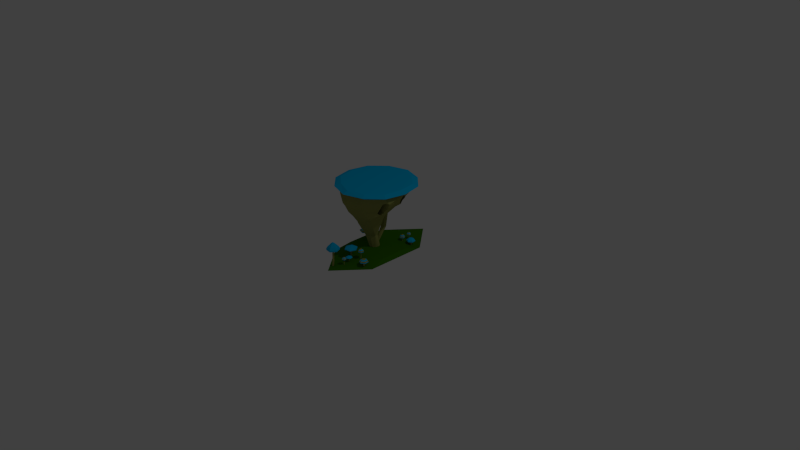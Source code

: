 # Source: fugni.blend  (saved by Blender 2.69.0; exported with 4.5.12 LTS)
import bpy
from mathutils import Matrix  # noqa: F401  (used for matrix-valued properties, if any)

bpy.ops.wm.read_factory_settings(use_empty=True)
scene = bpy.context.scene
scene.name = 'Scene'

# ---- collections
col_collection_1 = bpy.data.collections.new('Collection 1'); scene.collection.children.link(col_collection_1)

# ---- materials (node trees are filled in below, after node groups)
mat_negro = bpy.data.materials.new('negro')
mat_negro.alpha_threshold = 0.0
mat_negro.use_transparent_shadow = False
mat_negro.diffuse_color = (0.2764, 0.2883, 0.07784, 1.0)
mat_negro.roughness = 0.5
mat_negro.specular_intensity = 0.0
mat_negro.line_color = (0.0, 0.0, 0.0, 1.0)
mat_azul = bpy.data.materials.new('azul')
mat_azul.alpha_threshold = 0.0
mat_azul.use_transparent_shadow = False
mat_azul.diffuse_color = (0.0, 0.4458, 0.8, 1.0)
mat_azul.roughness = 0.5
mat_azul.specular_intensity = 0.0
mat_azul.line_color = (0.0, 0.0, 0.0, 1.0)
mat_verde = bpy.data.materials.new('verde')
mat_verde.alpha_threshold = 0.0
mat_verde.use_transparent_shadow = False
mat_verde.diffuse_color = (0.03565, 0.1473, 0.0, 1.0)
mat_verde.roughness = 0.5
mat_verde.line_color = (0.0, 0.0, 0.0, 1.0)

# ---- material node trees

# ---- world
world_world = bpy.data.worlds.new('World'); scene.world = world_world
world_world.color = (0.05088, 0.05088, 0.05088)
world_world.use_sun_shadow = False
world_world.sun_shadow_jitter_overblur = 0.0
world_world.cycles.sampling_method = 'MANUAL'
world_world.cycles.sample_map_resolution = 256

# ---- cameras
cam_camera = bpy.data.cameras.new('Camera')
cam_camera.clip_end = 100.0
cam_camera.lens = 35.0
cam_camera.sensor_width = 32.0
cam_camera.sensor_height = 18.0
cam_camera.ortho_scale = 7.314
cam_camera.dof.focus_distance = 0.0
cam_camera.dof.aperture_fstop = 128.0

# ---- lights
light_lamp = bpy.data.lights.new('Lamp', 'POINT')
light_lamp.transmission_factor = 0.0
light_lamp.cutoff_distance = 30.0
light_lamp.energy = 100.0
light_lamp.shadow_buffer_clip_start = 1.001
light_lamp.shadow_soft_size = 0.1
light_lamp.shadow_maximum_resolution = 0.006
light_lamp.use_absolute_resolution = True
light_lamp.cycles.use_multiple_importance_sampling = False

# ---- meshes
me_cylinder_001 = bpy.data.meshes.new('Cylinder.001')
me_cylinder_001.from_pydata([(0.0, 1.162, 6.399), (0.0, 1.162, 8.399), (0.866, 0.6618, 6.399), (0.866, 0.6618, 8.399), (0.866, -0.3382, 6.399), (0.866, -0.3382, 8.399), (-8.742e-08, -0.8382, 6.399), (-8.742e-08, -0.8382, 8.399), (-0.866, -0.3382, 6.399), (-0.866, -0.3382, 8.399), (-0.866, 0.6618, 6.399), (-0.866, 0.6618, 8.399), (-2.559e-09, 1.02, 3.329), (0.7422, 0.3953, 1.954), (0.7422, -0.3925, 1.954), (-0.2427, -0.8087, 1.951), (-0.7422, -0.3925, 1.954), (-0.7422, 0.3953, 1.954), (-0.09532, 0.4721, -1.894), (0.533, 0.02005, -3.182), (0.456, -0.5286, -3.185), (-6.117e-08, -0.6826, -3.182), (-0.4696, -0.4115, -3.182), (-0.4696, 0.1308, -3.182), (-1.753e-08, 0.236, -8.56), (0.2878, 0.06982, -8.56), (0.2878, -0.2625, -8.56), (-4.658e-08, -0.4287, -8.56), (-0.2878, -0.2625, -8.56), (-0.2878, 0.06982, -8.56), (-2.176e-10, 0.1897, -19.93), (0.1317, 0.1137, -19.93), (0.1317, -0.03842, -19.93), (-1.351e-08, -0.1145, -19.93), (-0.1317, -0.03842, -19.93), (-0.1317, 0.1137, -19.93), (4.689e-08, 0.9189, -20.77), (0.6673, 0.5336, -20.77), (0.6673, -0.2369, -20.77), (-2.048e-08, -0.6222, -20.77), (-0.6673, -0.2369, -20.77), (-0.6673, 0.5336, -20.77), (5.02e-08, 1.894, -22.45), (0.7519, 1.021, -22.45), (0.7519, -0.7244, -22.45), (-2.57e-08, -1.597, -22.45), (-0.7519, -0.7244, -22.45), (-0.7519, 1.021, -22.45), (0.4958, 1.021, 6.396), (0.4727, 0.9805, 8.47), (-2.618e-09, 1.311, 7.508), (0.9937, 0.7355, 7.508), (0.9924, 0.1625, 6.397), (0.9454, 0.1618, 8.47), (0.991, -0.4104, 7.508), (0.4967, -0.6977, 6.398), (0.4727, -0.657, 8.47), (-1.01e-07, -0.9809, 7.508), (-0.4967, -0.6977, 6.398), (-0.4727, -0.657, 8.47), (-0.991, -0.4104, 7.508), (-0.9924, 0.1625, 6.397), (-0.9454, 0.1618, 8.47), (-0.9937, 0.7355, 7.508), (-0.4958, 1.021, 6.396), (-0.4727, 0.9805, 8.47), (0.4248, 0.8016, 1.945), (0.8503, -0.2075, 1.948), (0.3657, -0.7377, 2.413), (-0.8503, -0.2075, 1.948), (-0.4248, 0.8016, 1.945), (-8.304e-08, -0.8218, 4.176), (-0.8157, -0.3573, 4.176), (0.8268, 0.4394, 4.176), (0.8157, -0.3573, 4.176), (-0.8268, 0.4394, 4.176), (0.2695, 0.3255, -3.187), (-0.2685, -0.6064, -3.185), (-0.538, -0.1413, -3.186), (-0.1972, 0.4482, -1.922), (0.6131, -0.3746, -0.6144), (-7.027e-08, -0.7508, -0.6146), (0.6038, 0.3113, -0.6141), (-0.6038, 0.3113, -0.6141), (-0.1056, 0.5837, -1.876), (-0.6131, -0.3746, -0.6144), (0.1649, 0.1893, -8.561), (0.3298, -0.09639, -8.561), (0.1649, -0.382, -8.561), (-0.1649, -0.382, -8.561), (-0.3298, -0.09639, -8.561), (-0.1649, 0.1893, -8.561), (-0.4135, -0.02039, -5.873), (-1.557e-08, 0.2804, -5.869), (0.3544, 0.0864, -5.87), (-0.2616, -0.3707, -5.871), (0.3723, -0.3333, -5.871), (0.07456, 0.1659, -19.92), (0.1488, 0.03679, -19.92), (0.07419, -0.0917, -19.92), (-0.07419, -0.0917, -19.92), (-0.1488, 0.03679, -19.92), (-0.07456, 0.1659, -19.92), (-0.0109, -0.2347, -14.42), (-0.1397, -0.166, -14.44), (0.1717, -0.07352, -14.47), (-0.1605, 0.008548, -14.47), (0.01381, 0.1103, -14.48), (0.562, 1.137, 7.557), (1.123, 0.1634, 7.558), (0.5609, -0.808, 7.558), (-0.5609, -0.808, 7.558), (-0.562, 1.137, 7.557), (-1.123, 0.1634, 7.558), (-0.467, -0.6946, 4.174), (0.3532, -0.6496, -0.6177), (0.4772, 0.9408, 4.169), (0.9443, -0.2371, 4.172), (-0.9443, -0.2371, 4.172), (-0.4772, 0.9408, 4.169), (-0.1979, 0.2241, -5.871), (0.6975, -0.2138, -0.6192), (-0.2156, 0.5583, -1.911), (0.3443, 0.5586, -0.6206), (-0.6975, -0.2138, -0.6192), (-0.3532, -0.6496, -0.6177), (0.1979, 0.2241, -5.871), (0.2154, -0.4919, -5.873), (0.4135, -0.1188, -5.873), (0.07592, -0.1765, -14.45), (-0.1066, 0.1154, -14.51), (0.1337, 0.03825, -14.51), (-0.2106, -0.08551, -14.48), (-0.1627, 0.5874, -1.892), (-0.2286, 0.4981, -1.923), (-0.1442, 0.4438, -1.91), (-0.07832, 0.5331, -1.879), (-0.08676, 0.5412, -7.743), (-0.1887, 0.5173, -7.771), (-0.09704, 0.6528, -7.725), (-0.2071, 0.6274, -7.759), (-0.1542, 0.6565, -7.74), (-0.22, 0.5672, -7.772), (-0.1356, 0.5129, -7.759), (-0.06976, 0.6021, -7.727), (-0.08388, 0.4538, -14.71), (-0.1799, 0.4312, -14.74), (-0.09356, 0.5589, -14.69), (-0.1972, 0.5349, -14.73), (-0.1474, 0.5623, -14.71), (-0.2094, 0.4782, -14.74), (-0.1299, 0.4271, -14.73), (-0.06786, 0.5112, -14.7), (-0.09453, 0.2331, -20.01), (-0.1585, 0.2181, -20.03), (-0.101, 0.3032, -20.0), (-0.1701, 0.2872, -20.03), (-0.1369, 0.3055, -20.01), (-0.1782, 0.2494, -20.03), (-0.1252, 0.2153, -20.02), (-0.08385, 0.2714, -20.0), (0.88, -0.3011, 4.618), (-0.88, -0.3011, 4.618), (0.6553, -0.2959, -1.614), (-0.6553, -0.2959, -1.614), (-0.6401, 0.108, -0.6161), (-0.7986, 0.253, 1.951), (-0.8902, 0.2883, 5.094), (0.7992, 0.2493, 1.951), (0.6363, 0.1288, -0.6159), (0.8897, 0.2895, 5.094), (0.8583, 0.3687, 6.408), (-0.8584, 0.3681, 6.408), (-0.7704, 0.3109, 0.9948), (0.7707, 0.309, 0.9948), (0.7845, 0.4438, 3.065), (-0.7845, 0.4438, 3.065), (-0.8448, 0.2511, 3.495), (0.8441, 0.2499, 3.495)], [], [(108, 49, 3, 51), (109, 53, 5, 54), (110, 56, 7, 57), (111, 59, 9, 60), (3, 49, 1, 65, 11, 62, 9, 59, 7, 56, 5, 53), (112, 65, 1, 50), (113, 62, 11, 63), (20, 21, 27, 127), (116, 73, 175, 13, 66), (176, 175, 73, 75), (78, 23, 92), (120, 93, 24, 91), (133, 84, 139, 141), (123, 82, 19, 76), (124, 165, 83, 23, 78), (125, 85, 22, 77), (105, 98, 31), (126, 94, 25, 86), (77, 22, 95), (89, 28, 104, 103), (128, 96, 26, 87), (31, 98, 32, 38, 37), (129, 103, 33, 99), (130, 107, 30, 102), (132, 106, 35, 101), (40, 41, 47, 46), (35, 102, 30, 153, 159, 154), (156, 157, 155, 36, 41), (34, 101, 35, 154, 158, 156, 41, 40), (33, 100, 34, 40, 39), (32, 99, 33, 39, 38), (42, 43, 44, 45, 46, 47), (39, 40, 46, 45), (38, 39, 45, 44), (37, 38, 44, 43), (41, 36, 42, 47), (36, 37, 43, 42), (48, 108, 51, 2), (0, 50, 108, 48), (50, 1, 49, 108), (52, 109, 54, 4), (2, 51, 109, 52), (51, 3, 53, 109), (55, 110, 57, 6), (4, 54, 110, 55), (54, 5, 56, 110), (58, 111, 60, 8), (6, 57, 111, 58), (57, 7, 59, 111), (64, 112, 50, 0), (10, 63, 112, 64), (63, 11, 65, 112), (61, 113, 63, 10), (8, 60, 113, 61), (60, 9, 62, 113), (27, 89, 103), (6, 58, 114, 71), (58, 8, 72, 114), (14, 68, 115, 80), (68, 15, 81, 115), (22, 78, 92, 95), (95, 92, 90, 28), (48, 2, 73, 116), (170, 117, 67, 168, 178), (52, 117, 170), (52, 4, 74, 161, 117), (8, 61, 118, 162, 72), (61, 10, 75, 172, 167), (75, 119, 70, 17, 176), (10, 64, 119, 75), (92, 29, 90), (92, 120, 91, 29), (23, 79, 120, 92), (79, 135, 18, 93, 120), (168, 67, 121, 169), (83, 122, 134, 79, 23), (17, 70, 122, 83), (70, 12, 84, 133, 122), (84, 123, 76, 18, 136), (12, 66, 123, 84), (66, 13, 82, 123), (85, 164, 124, 78, 22), (166, 173, 17, 83, 165), (81, 125, 77, 21), (103, 100, 33), (127, 27, 88), (105, 32, 98), (86, 25, 105, 131), (131, 105, 31, 97), (93, 126, 86, 24), (18, 76, 126, 93), (76, 19, 94, 126), (27, 95, 89), (21, 77, 95, 27), (95, 28, 89), (103, 104, 34, 100), (96, 127, 88, 26), (94, 128, 87, 25), (105, 129, 99, 32), (26, 88, 129, 105), (88, 27, 103, 129), (106, 130, 102, 35), (29, 91, 130, 106), (91, 24, 107, 130), (107, 131, 97, 30), (24, 86, 131, 107), (104, 132, 101, 34), (28, 90, 132, 104), (90, 29, 106, 132), (143, 138, 146, 151), (79, 134, 142, 138), (136, 18, 137, 144), (18, 135, 143, 137), (84, 136, 144, 139), (122, 133, 141, 140), (135, 79, 138, 143), (134, 122, 140, 142), (150, 148, 156, 158), (144, 137, 145, 152), (142, 140, 148, 150), (137, 143, 151, 145), (141, 139, 147, 149), (140, 141, 149, 148), (139, 144, 152, 147), (138, 142, 150, 146), (156, 157, 155, 160, 153, 159, 154, 158), (145, 151, 159, 153), (149, 147, 155, 157), (148, 149, 157, 156), (147, 152, 160, 155), (146, 150, 158, 154), (151, 146, 154, 159), (152, 145, 153, 160), (30, 97, 31, 37, 36, 155, 160, 153), (16, 14, 80, 85), (164, 163, 121, 124), (124, 121, 67, 69), (69, 67, 117, 118), (162, 161, 74, 72), (72, 74, 14, 16), (118, 117, 161, 162), (85, 80, 163, 164), (118, 167, 177, 166, 69), (69, 166, 165, 124), (118, 61, 167), (13, 174, 168, 169, 82), (2, 52, 170, 171, 73), (172, 171, 170, 167), (177, 178, 168, 166), (173, 174, 13, 17), (75, 73, 171, 172), (166, 168, 174, 173), (17, 13, 175, 176), (167, 170, 178, 177), (115, 81, 21, 20), (80, 115, 20), (20, 127, 96), (114, 72, 16, 15), (71, 114, 15), (15, 125, 81), (15, 16, 85, 125), (68, 71, 15), (74, 68, 14), (4, 55, 68, 74), (55, 6, 71, 68), (121, 163, 80, 20, 19), (82, 169, 121, 19), (19, 128, 94), (19, 20, 96, 128), (119, 12, 70), (12, 116, 66), (0, 48, 116, 12), (64, 0, 12, 119), (25, 87, 105), (87, 26, 105)])
me_cylinder_001.polygons.foreach_set('material_index', [1, 1, 1, 1, 1, 1, 1, 0, 0, 0, 0, 0, 0, 0, 0, 0, 0, 0, 0, 0, 0, 2, 0, 0, 0, 2, 2, 2, 2, 2, 2, 2, 2, 2, 2, 2, 2, 1, 1, 1, 1, 1, 1, 1, 1, 1, 1, 1, 1, 1, 1, 1, 1, 1, 1, 0, 0, 0, 0, 0, 0, 0, 0, 0, 0, 0, 0, 0, 0, 0, 0, 0, 0, 0, 0, 0, 0, 0, 0, 0, 0, 0, 0, 0, 0, 0, 0, 0, 0, 0, 0, 0, 0, 0, 0, 0, 0, 0, 0, 0, 0, 0, 0, 0, 0, 0, 0, 0, 0, 0, 0, 0, 0, 0, 0, 0, 0, 0, 0, 0, 0, 0, 0, 0, 0, 2, 0, 0, 0, 0, 0, 0, 0, 2, 0, 0, 0, 0, 0, 0, 0, 0, 0, 0, 0, 0, 0, 0, 0, 0, 0, 0, 0, 0, 0, 0, 0, 0, 0, 0, 0, 0, 0, 0, 0, 0, 0, 0, 0, 0, 0, 0, 0, 0, 0])
me_cylinder_001.materials.append(mat_negro)
me_cylinder_001.materials.append(mat_azul)
me_cylinder_001.materials.append(mat_verde)
me_cylinder_001.use_remesh_preserve_volume = False
me_cylinder_001.use_remesh_preserve_attributes = False
me_cylinder_001.use_mirror_vertex_groups = False
me_cylinder_001.update()
me_cylinder_010 = bpy.data.meshes.new('Cylinder.010')
me_cylinder_010.from_pydata([(-5.703e-09, 0.6173, 0.07848), (-5.703e-09, 0.6173, 0.1893), (0.5346, 0.3086, 0.07848), (0.5346, 0.3086, 0.1893), (0.5346, -0.3086, 0.07848), (0.5346, -0.3086, 0.1893), (-5.967e-08, -0.6173, 0.07848), (-5.967e-08, -0.6173, 0.1893), (-0.5346, -0.3086, 0.07848), (-0.5346, -0.3086, 0.1893), (-0.5346, 0.3086, 0.07848), (-0.5346, 0.3086, 0.1893), (-8.067e-09, 0.4983, 0.328), (0.4315, 0.2491, 0.328), (0.4315, -0.2491, 0.328), (-5.163e-08, -0.4983, 0.328), (-0.4315, -0.2491, 0.328), (-0.4315, 0.2491, 0.328), (-1.729e-08, 0.2979, 0.4586), (0.258, 0.1489, 0.4586), (0.258, -0.1489, 0.4586), (-4.333e-08, -0.2979, 0.4586), (-0.258, -0.1489, 0.4586), (-0.258, 0.1489, 0.4586), (-1.987e-08, -9.934e-09, 0.6168), (-0.08165, -0.06538, 0.1483), (-3.037e-08, -0.1125, 0.1483), (0.08165, -0.06538, 0.1483), (0.08165, 0.0289, 0.1483), (-2.213e-08, 0.07605, 0.1483), (-0.08165, 0.0289, 0.1483), (-0.07457, -0.03009, -0.4726), (-3.012e-08, -0.07315, -0.4726), (0.07457, -0.03009, -0.4726), (0.07457, 0.05601, -0.4726), (-2.26e-08, 0.09906, -0.4726), (-0.07457, 0.05601, -0.4726), (-0.08007, -0.01476, -0.7648), (-2.899e-08, -0.06099, -0.7648), (0.08007, -0.01476, -0.7648), (0.08007, 0.0777, -0.7648), (-2.091e-08, 0.1239, -0.7648), (-0.08007, 0.0777, -0.7648), (-0.0836, 0.03832, -1.103), (-2.977e-08, -0.009944, -1.103), (0.0836, 0.03832, -1.103), (0.0836, 0.1349, -1.103), (-2.133e-08, 0.1831, -1.103), (-0.0836, 0.1349, -1.103)], [], [(0, 1, 3, 2), (2, 3, 5, 4), (4, 5, 7, 6), (6, 7, 9, 8), (5, 3, 13, 14), (10, 11, 1, 0), (8, 9, 11, 10), (6, 8, 25, 26), (15, 14, 20, 21), (11, 9, 16, 17), (7, 5, 14, 15), (1, 11, 17, 12), (9, 7, 15, 16), (3, 1, 12, 13), (25, 30, 36, 31), (14, 13, 19, 20), (12, 17, 23, 18), (13, 12, 18, 19), (17, 16, 22, 23), (16, 15, 21, 22), (26, 25, 31, 32), (27, 26, 32, 33), (35, 34, 40, 41), (10, 0, 29, 30), (4, 6, 26, 27), (8, 10, 30, 25), (2, 4, 27, 28), (0, 2, 28, 29), (28, 27, 33, 34), (18, 23, 24), (19, 18, 24), (23, 22, 24), (22, 21, 24), (21, 20, 24), (20, 19, 24), (29, 28, 34, 35), (30, 29, 35, 36), (39, 38, 44, 45), (34, 33, 39, 40), (33, 32, 38, 39), (36, 35, 41, 42), (32, 31, 37, 38), (31, 36, 42, 37), (47, 46, 45, 44, 43, 48), (38, 37, 43, 44), (42, 41, 47, 48), (41, 40, 46, 47), (37, 42, 48, 43), (40, 39, 45, 46)])
me_cylinder_010.polygons.foreach_set('material_index', [1, 1, 1, 1, 0, 1, 1, 0, 1, 0, 0, 0, 0, 0, 0, 1, 1, 1, 1, 1, 0, 0, 0, 0, 0, 0, 0, 0, 0, 0, 0, 0, 0, 0, 0, 0, 0, 0, 0, 0, 0, 0, 0, 0, 0, 0, 0, 0, 0])
me_cylinder_010.materials.append(mat_negro)
me_cylinder_010.materials.append(mat_azul)
me_cylinder_010.use_remesh_preserve_volume = False
me_cylinder_010.use_remesh_preserve_attributes = False
me_cylinder_010.use_mirror_vertex_groups = False
me_cylinder_010.update()
me_cylinder_009 = bpy.data.meshes.new('Cylinder.009')
me_cylinder_009.from_pydata([(-5.703e-09, 0.6173, 0.07848), (-5.703e-09, 0.6173, 0.1893), (0.5346, 0.3086, 0.07848), (0.5346, 0.3086, 0.1893), (0.5346, -0.3086, 0.07848), (0.5346, -0.3086, 0.1893), (-5.967e-08, -0.6173, 0.07848), (-5.967e-08, -0.6173, 0.1893), (-0.5346, -0.3086, 0.07848), (-0.5346, -0.3086, 0.1893), (-0.5346, 0.3086, 0.07848), (-0.5346, 0.3086, 0.1893), (-8.067e-09, 0.4983, 0.328), (0.4315, 0.2491, 0.328), (0.4315, -0.2491, 0.328), (-5.163e-08, -0.4983, 0.328), (-0.4315, -0.2491, 0.328), (-0.4315, 0.2491, 0.328), (-1.729e-08, 0.2979, 0.4586), (0.258, 0.1489, 0.4586), (0.258, -0.1489, 0.4586), (-4.333e-08, -0.2979, 0.4586), (-0.258, -0.1489, 0.4586), (-0.258, 0.1489, 0.4586), (-1.987e-08, -9.934e-09, 0.6168), (-0.08165, -0.06538, 0.1483), (-3.037e-08, -0.1125, 0.1483), (0.08165, -0.06538, 0.1483), (0.08165, 0.0289, 0.1483), (-2.213e-08, 0.07605, 0.1483), (-0.08165, 0.0289, 0.1483), (-0.07457, -0.03009, -0.4726), (-3.012e-08, -0.07315, -0.4726), (0.07457, -0.03009, -0.4726), (0.07457, 0.05601, -0.4726), (-2.26e-08, 0.09906, -0.4726), (-0.07457, 0.05601, -0.4726), (-0.08007, -0.01476, -0.7648), (-2.899e-08, -0.06099, -0.7648), (0.08007, -0.01476, -0.7648), (0.08007, 0.0777, -0.7648), (-2.091e-08, 0.1239, -0.7648), (-0.08007, 0.0777, -0.7648), (-0.0836, 0.03832, -1.103), (-2.977e-08, -0.009944, -1.103), (0.0836, 0.03832, -1.103), (0.0836, 0.1349, -1.103), (-2.133e-08, 0.1831, -1.103), (-0.0836, 0.1349, -1.103)], [], [(0, 1, 3, 2), (2, 3, 5, 4), (4, 5, 7, 6), (6, 7, 9, 8), (5, 3, 13, 14), (10, 11, 1, 0), (8, 9, 11, 10), (6, 8, 25, 26), (15, 14, 20, 21), (11, 9, 16, 17), (7, 5, 14, 15), (1, 11, 17, 12), (9, 7, 15, 16), (3, 1, 12, 13), (25, 30, 36, 31), (14, 13, 19, 20), (12, 17, 23, 18), (13, 12, 18, 19), (17, 16, 22, 23), (16, 15, 21, 22), (26, 25, 31, 32), (27, 26, 32, 33), (35, 34, 40, 41), (10, 0, 29, 30), (4, 6, 26, 27), (8, 10, 30, 25), (2, 4, 27, 28), (0, 2, 28, 29), (28, 27, 33, 34), (18, 23, 24), (19, 18, 24), (23, 22, 24), (22, 21, 24), (21, 20, 24), (20, 19, 24), (29, 28, 34, 35), (30, 29, 35, 36), (39, 38, 44, 45), (34, 33, 39, 40), (33, 32, 38, 39), (36, 35, 41, 42), (32, 31, 37, 38), (31, 36, 42, 37), (47, 46, 45, 44, 43, 48), (38, 37, 43, 44), (42, 41, 47, 48), (41, 40, 46, 47), (37, 42, 48, 43), (40, 39, 45, 46)])
me_cylinder_009.polygons.foreach_set('material_index', [1, 1, 1, 1, 0, 1, 1, 0, 1, 0, 0, 0, 0, 0, 0, 1, 1, 1, 1, 1, 0, 0, 0, 0, 0, 0, 0, 0, 0, 0, 0, 0, 0, 0, 0, 0, 0, 0, 0, 0, 0, 0, 0, 0, 0, 0, 0, 0, 0])
me_cylinder_009.materials.append(mat_negro)
me_cylinder_009.materials.append(mat_azul)
me_cylinder_009.use_remesh_preserve_volume = False
me_cylinder_009.use_remesh_preserve_attributes = False
me_cylinder_009.use_mirror_vertex_groups = False
me_cylinder_009.update()
me_cylinder_008 = bpy.data.meshes.new('Cylinder.008')
me_cylinder_008.from_pydata([(0.0, 1.0, -0.0898), (0.0, 1.0, 0.0898), (0.866, 0.5, -0.0898), (0.866, 0.5, 0.0898), (0.866, -0.5, -0.0898), (0.866, -0.5, 0.0898), (-8.742e-08, -1.0, -0.0898), (-8.742e-08, -1.0, 0.0898), (-0.866, -0.5, -0.0898), (-0.866, -0.5, 0.0898), (-0.866, 0.5, -0.0898), (-0.866, 0.5, 0.0898), (-3.83e-09, 0.8072, 0.3144), (0.6991, 0.4036, 0.3144), (0.6991, -0.4036, 0.3144), (-7.44e-08, -0.8072, 0.3144), (-0.6991, -0.4036, 0.3144), (-0.6991, 0.4036, 0.3144), (-1.877e-08, 0.4826, 0.5259), (0.4179, 0.2413, 0.5259), (0.4179, -0.2413, 0.5259), (-6.096e-08, -0.4826, 0.5259), (-0.4179, -0.2413, 0.5259), (-0.4179, 0.2413, 0.5259), (-1.987e-08, -9.934e-09, 0.6168), (-0.1693, -0.09776, 0.01002), (-3.308e-08, -0.1955, 0.01002), (0.1693, -0.09776, 0.01002), (0.1693, 0.09776, 0.01002), (-1.598e-08, 0.1955, 0.01002), (-0.1693, 0.09776, 0.01002), (-0.1965, -0.2351, -0.3525), (-3.471e-08, -0.3486, -0.3525), (0.1965, -0.2351, -0.3525), (0.1965, -0.008198, -0.3525), (-1.487e-08, 0.1053, -0.3525), (-0.1965, -0.008198, -0.3525), (-0.211, -0.1947, -0.6882), (-3.173e-08, -0.3166, -0.6882), (0.211, -0.1947, -0.6882), (0.211, 0.04897, -0.6882), (-1.042e-08, 0.1708, -0.6882), (-0.211, 0.04897, -0.6882), (-0.2203, -0.1253, -0.9847), (-3.377e-08, -0.2525, -0.9847), (0.2203, -0.1253, -0.9847), (0.2203, 0.1291, -0.9847), (-1.153e-08, 0.2563, -0.9847), (-0.2203, 0.1291, -0.9847)], [], [(0, 1, 3, 2), (2, 3, 5, 4), (4, 5, 7, 6), (6, 7, 9, 8), (5, 3, 13, 14), (10, 11, 1, 0), (8, 9, 11, 10), (6, 8, 25, 26), (15, 14, 20, 21), (11, 9, 16, 17), (7, 5, 14, 15), (1, 11, 17, 12), (9, 7, 15, 16), (3, 1, 12, 13), (25, 30, 36, 31), (14, 13, 19, 20), (12, 17, 23, 18), (13, 12, 18, 19), (17, 16, 22, 23), (16, 15, 21, 22), (26, 25, 31, 32), (27, 26, 32, 33), (35, 34, 40, 41), (10, 0, 29, 30), (4, 6, 26, 27), (8, 10, 30, 25), (2, 4, 27, 28), (0, 2, 28, 29), (28, 27, 33, 34), (18, 23, 24), (19, 18, 24), (23, 22, 24), (22, 21, 24), (21, 20, 24), (20, 19, 24), (29, 28, 34, 35), (30, 29, 35, 36), (39, 38, 44, 45), (34, 33, 39, 40), (33, 32, 38, 39), (36, 35, 41, 42), (32, 31, 37, 38), (31, 36, 42, 37), (47, 46, 45, 44, 43, 48), (38, 37, 43, 44), (42, 41, 47, 48), (41, 40, 46, 47), (37, 42, 48, 43), (40, 39, 45, 46)])
me_cylinder_008.polygons.foreach_set('material_index', [1, 1, 1, 1, 0, 1, 1, 0, 1, 0, 0, 0, 0, 0, 0, 1, 1, 1, 1, 1, 0, 0, 0, 0, 0, 0, 0, 0, 0, 0, 0, 0, 0, 0, 0, 0, 0, 0, 0, 0, 0, 0, 0, 0, 0, 0, 0, 0, 0])
me_cylinder_008.materials.append(mat_negro)
me_cylinder_008.materials.append(mat_azul)
me_cylinder_008.use_remesh_preserve_volume = False
me_cylinder_008.use_remesh_preserve_attributes = False
me_cylinder_008.use_mirror_vertex_groups = False
me_cylinder_008.update()
me_cylinder_007 = bpy.data.meshes.new('Cylinder.007')
me_cylinder_007.from_pydata([(-5.703e-09, 0.6173, 0.07848), (-5.703e-09, 0.6173, 0.1893), (0.5346, 0.3086, 0.07848), (0.5346, 0.3086, 0.1893), (0.5346, -0.3086, 0.07848), (0.5346, -0.3086, 0.1893), (-5.967e-08, -0.6173, 0.07848), (-5.967e-08, -0.6173, 0.1893), (-0.5346, -0.3086, 0.07848), (-0.5346, -0.3086, 0.1893), (-0.5346, 0.3086, 0.07848), (-0.5346, 0.3086, 0.1893), (-8.067e-09, 0.4983, 0.328), (0.4315, 0.2491, 0.328), (0.4315, -0.2491, 0.328), (-5.163e-08, -0.4983, 0.328), (-0.4315, -0.2491, 0.328), (-0.4315, 0.2491, 0.328), (-1.729e-08, 0.2979, 0.4586), (0.258, 0.1489, 0.4586), (0.258, -0.1489, 0.4586), (-4.333e-08, -0.2979, 0.4586), (-0.258, -0.1489, 0.4586), (-0.258, 0.1489, 0.4586), (-1.987e-08, -9.934e-09, 0.6168), (-0.08165, -0.06538, 0.1483), (-3.037e-08, -0.1125, 0.1483), (0.08165, -0.06538, 0.1483), (0.08165, 0.0289, 0.1483), (-2.213e-08, 0.07605, 0.1483), (-0.08165, 0.0289, 0.1483), (-0.07457, -0.03009, -0.4726), (-3.012e-08, -0.07315, -0.4726), (0.07457, -0.03009, -0.4726), (0.07457, 0.05601, -0.4726), (-2.26e-08, 0.09906, -0.4726), (-0.07457, 0.05601, -0.4726), (-0.08007, -0.01476, -0.7648), (-2.899e-08, -0.06099, -0.7648), (0.08007, -0.01476, -0.7648), (0.08007, 0.0777, -0.7648), (-2.091e-08, 0.1239, -0.7648), (-0.08007, 0.0777, -0.7648), (-0.0836, 0.03832, -1.103), (-2.977e-08, -0.009944, -1.103), (0.0836, 0.03832, -1.103), (0.0836, 0.1349, -1.103), (-2.133e-08, 0.1831, -1.103), (-0.0836, 0.1349, -1.103)], [], [(0, 1, 3, 2), (2, 3, 5, 4), (4, 5, 7, 6), (6, 7, 9, 8), (5, 3, 13, 14), (10, 11, 1, 0), (8, 9, 11, 10), (6, 8, 25, 26), (15, 14, 20, 21), (11, 9, 16, 17), (7, 5, 14, 15), (1, 11, 17, 12), (9, 7, 15, 16), (3, 1, 12, 13), (25, 30, 36, 31), (14, 13, 19, 20), (12, 17, 23, 18), (13, 12, 18, 19), (17, 16, 22, 23), (16, 15, 21, 22), (26, 25, 31, 32), (27, 26, 32, 33), (35, 34, 40, 41), (10, 0, 29, 30), (4, 6, 26, 27), (8, 10, 30, 25), (2, 4, 27, 28), (0, 2, 28, 29), (28, 27, 33, 34), (18, 23, 24), (19, 18, 24), (23, 22, 24), (22, 21, 24), (21, 20, 24), (20, 19, 24), (29, 28, 34, 35), (30, 29, 35, 36), (39, 38, 44, 45), (34, 33, 39, 40), (33, 32, 38, 39), (36, 35, 41, 42), (32, 31, 37, 38), (31, 36, 42, 37), (47, 46, 45, 44, 43, 48), (38, 37, 43, 44), (42, 41, 47, 48), (41, 40, 46, 47), (37, 42, 48, 43), (40, 39, 45, 46)])
me_cylinder_007.polygons.foreach_set('material_index', [1, 1, 1, 1, 0, 1, 1, 0, 1, 0, 0, 0, 0, 0, 0, 1, 1, 1, 1, 1, 0, 0, 0, 0, 0, 0, 0, 0, 0, 0, 0, 0, 0, 0, 0, 0, 0, 0, 0, 0, 0, 0, 0, 0, 0, 0, 0, 0, 0])
me_cylinder_007.materials.append(mat_negro)
me_cylinder_007.materials.append(mat_azul)
me_cylinder_007.use_remesh_preserve_volume = False
me_cylinder_007.use_remesh_preserve_attributes = False
me_cylinder_007.use_mirror_vertex_groups = False
me_cylinder_007.update()
me_cylinder_006 = bpy.data.meshes.new('Cylinder.006')
me_cylinder_006.from_pydata([(-5.703e-09, 0.6173, 0.07848), (-5.703e-09, 0.6173, 0.1893), (0.5346, 0.3086, 0.07848), (0.5346, 0.3086, 0.1893), (0.5346, -0.3086, 0.07848), (0.5346, -0.3086, 0.1893), (-5.967e-08, -0.6173, 0.07848), (-5.967e-08, -0.6173, 0.1893), (-0.5346, -0.3086, 0.07848), (-0.5346, -0.3086, 0.1893), (-0.5346, 0.3086, 0.07848), (-0.5346, 0.3086, 0.1893), (-8.067e-09, 0.4983, 0.328), (0.4315, 0.2491, 0.328), (0.4315, -0.2491, 0.328), (-5.163e-08, -0.4983, 0.328), (-0.4315, -0.2491, 0.328), (-0.4315, 0.2491, 0.328), (-1.729e-08, 0.2979, 0.4586), (0.258, 0.1489, 0.4586), (0.258, -0.1489, 0.4586), (-4.333e-08, -0.2979, 0.4586), (-0.258, -0.1489, 0.4586), (-0.258, 0.1489, 0.4586), (-1.987e-08, -9.934e-09, 0.6168), (-0.08165, -0.06538, 0.1483), (-3.037e-08, -0.1125, 0.1483), (0.08165, -0.06538, 0.1483), (0.08165, 0.0289, 0.1483), (-2.213e-08, 0.07605, 0.1483), (-0.08165, 0.0289, 0.1483), (-0.07457, -0.03009, -0.4726), (-3.012e-08, -0.07315, -0.4726), (0.07457, -0.03009, -0.4726), (0.07457, 0.05601, -0.4726), (-2.26e-08, 0.09906, -0.4726), (-0.07457, 0.05601, -0.4726), (-0.08007, -0.01476, -0.7648), (-2.899e-08, -0.06099, -0.7648), (0.08007, -0.01476, -0.7648), (0.08007, 0.0777, -0.7648), (-2.091e-08, 0.1239, -0.7648), (-0.08007, 0.0777, -0.7648), (-0.0836, 0.03832, -1.103), (-2.977e-08, -0.009944, -1.103), (0.0836, 0.03832, -1.103), (0.0836, 0.1349, -1.103), (-2.133e-08, 0.1831, -1.103), (-0.0836, 0.1349, -1.103)], [], [(0, 1, 3, 2), (2, 3, 5, 4), (4, 5, 7, 6), (6, 7, 9, 8), (5, 3, 13, 14), (10, 11, 1, 0), (8, 9, 11, 10), (6, 8, 25, 26), (15, 14, 20, 21), (11, 9, 16, 17), (7, 5, 14, 15), (1, 11, 17, 12), (9, 7, 15, 16), (3, 1, 12, 13), (25, 30, 36, 31), (14, 13, 19, 20), (12, 17, 23, 18), (13, 12, 18, 19), (17, 16, 22, 23), (16, 15, 21, 22), (26, 25, 31, 32), (27, 26, 32, 33), (35, 34, 40, 41), (10, 0, 29, 30), (4, 6, 26, 27), (8, 10, 30, 25), (2, 4, 27, 28), (0, 2, 28, 29), (28, 27, 33, 34), (18, 23, 24), (19, 18, 24), (23, 22, 24), (22, 21, 24), (21, 20, 24), (20, 19, 24), (29, 28, 34, 35), (30, 29, 35, 36), (39, 38, 44, 45), (34, 33, 39, 40), (33, 32, 38, 39), (36, 35, 41, 42), (32, 31, 37, 38), (31, 36, 42, 37), (47, 46, 45, 44, 43, 48), (38, 37, 43, 44), (42, 41, 47, 48), (41, 40, 46, 47), (37, 42, 48, 43), (40, 39, 45, 46)])
me_cylinder_006.polygons.foreach_set('material_index', [1, 1, 1, 1, 0, 1, 1, 0, 1, 0, 0, 0, 0, 0, 0, 1, 1, 1, 1, 1, 0, 0, 0, 0, 0, 0, 0, 0, 0, 0, 0, 0, 0, 0, 0, 0, 0, 0, 0, 0, 0, 0, 0, 0, 0, 0, 0, 0, 0])
me_cylinder_006.materials.append(mat_negro)
me_cylinder_006.materials.append(mat_azul)
me_cylinder_006.use_remesh_preserve_volume = False
me_cylinder_006.use_remesh_preserve_attributes = False
me_cylinder_006.use_mirror_vertex_groups = False
me_cylinder_006.update()
me_cylinder_005 = bpy.data.meshes.new('Cylinder.005')
me_cylinder_005.from_pydata([(-5.703e-09, 0.6173, 0.07848), (-5.703e-09, 0.6173, 0.1893), (0.5346, 0.3086, 0.07848), (0.5346, 0.3086, 0.1893), (0.5346, -0.3086, 0.07848), (0.5346, -0.3086, 0.1893), (-5.967e-08, -0.6173, 0.07848), (-5.967e-08, -0.6173, 0.1893), (-0.5346, -0.3086, 0.07848), (-0.5346, -0.3086, 0.1893), (-0.5346, 0.3086, 0.07848), (-0.5346, 0.3086, 0.1893), (-8.067e-09, 0.4983, 0.328), (0.4315, 0.2491, 0.328), (0.4315, -0.2491, 0.328), (-5.163e-08, -0.4983, 0.328), (-0.4315, -0.2491, 0.328), (-0.4315, 0.2491, 0.328), (-1.729e-08, 0.2979, 0.4586), (0.258, 0.1489, 0.4586), (0.258, -0.1489, 0.4586), (-4.333e-08, -0.2979, 0.4586), (-0.258, -0.1489, 0.4586), (-0.258, 0.1489, 0.4586), (-1.987e-08, -9.934e-09, 0.6168), (-0.08165, -0.06538, 0.1483), (-3.037e-08, -0.1125, 0.1483), (0.08165, -0.06538, 0.1483), (0.08165, 0.0289, 0.1483), (-2.213e-08, 0.07605, 0.1483), (-0.08165, 0.0289, 0.1483), (-0.07457, -0.03009, -0.4726), (-3.012e-08, -0.07315, -0.4726), (0.07457, -0.03009, -0.4726), (0.07457, 0.05601, -0.4726), (-2.26e-08, 0.09906, -0.4726), (-0.07457, 0.05601, -0.4726), (-0.08007, -0.01476, -0.7648), (-2.899e-08, -0.06099, -0.7648), (0.08007, -0.01476, -0.7648), (0.08007, 0.0777, -0.7648), (-2.091e-08, 0.1239, -0.7648), (-0.08007, 0.0777, -0.7648), (-0.0836, 0.03832, -1.103), (-2.977e-08, -0.009944, -1.103), (0.0836, 0.03832, -1.103), (0.0836, 0.1349, -1.103), (-2.133e-08, 0.1831, -1.103), (-0.0836, 0.1349, -1.103)], [], [(0, 1, 3, 2), (2, 3, 5, 4), (4, 5, 7, 6), (6, 7, 9, 8), (5, 3, 13, 14), (10, 11, 1, 0), (8, 9, 11, 10), (6, 8, 25, 26), (15, 14, 20, 21), (11, 9, 16, 17), (7, 5, 14, 15), (1, 11, 17, 12), (9, 7, 15, 16), (3, 1, 12, 13), (25, 30, 36, 31), (14, 13, 19, 20), (12, 17, 23, 18), (13, 12, 18, 19), (17, 16, 22, 23), (16, 15, 21, 22), (26, 25, 31, 32), (27, 26, 32, 33), (35, 34, 40, 41), (10, 0, 29, 30), (4, 6, 26, 27), (8, 10, 30, 25), (2, 4, 27, 28), (0, 2, 28, 29), (28, 27, 33, 34), (18, 23, 24), (19, 18, 24), (23, 22, 24), (22, 21, 24), (21, 20, 24), (20, 19, 24), (29, 28, 34, 35), (30, 29, 35, 36), (39, 38, 44, 45), (34, 33, 39, 40), (33, 32, 38, 39), (36, 35, 41, 42), (32, 31, 37, 38), (31, 36, 42, 37), (47, 46, 45, 44, 43, 48), (38, 37, 43, 44), (42, 41, 47, 48), (41, 40, 46, 47), (37, 42, 48, 43), (40, 39, 45, 46)])
me_cylinder_005.polygons.foreach_set('material_index', [1, 1, 1, 1, 1, 1, 1, 1, 1, 1, 1, 1, 1, 1, 0, 1, 1, 1, 1, 1, 0, 0, 0, 1, 1, 1, 1, 1, 0, 1, 1, 1, 1, 1, 1, 0, 0, 0, 0, 0, 0, 0, 0, 0, 0, 0, 0, 0, 0])
me_cylinder_005.materials.append(mat_negro)
me_cylinder_005.materials.append(mat_azul)
me_cylinder_005.use_remesh_preserve_volume = False
me_cylinder_005.use_remesh_preserve_attributes = False
me_cylinder_005.use_mirror_vertex_groups = False
me_cylinder_005.update()
me_cylinder_004 = bpy.data.meshes.new('Cylinder.004')
me_cylinder_004.from_pydata([(-5.703e-09, 0.6173, 0.07848), (-5.703e-09, 0.6173, 0.1893), (0.5346, 0.3086, 0.07848), (0.5346, 0.3086, 0.1893), (0.5346, -0.3086, 0.07848), (0.5346, -0.3086, 0.1893), (-5.967e-08, -0.6173, 0.07848), (-5.967e-08, -0.6173, 0.1893), (-0.5346, -0.3086, 0.07848), (-0.5346, -0.3086, 0.1893), (-0.5346, 0.3086, 0.07848), (-0.5346, 0.3086, 0.1893), (-8.067e-09, 0.4983, 0.328), (0.4315, 0.2491, 0.328), (0.4315, -0.2491, 0.328), (-5.163e-08, -0.4983, 0.328), (-0.4315, -0.2491, 0.328), (-0.4315, 0.2491, 0.328), (-1.729e-08, 0.2979, 0.4586), (0.258, 0.1489, 0.4586), (0.258, -0.1489, 0.4586), (-4.333e-08, -0.2979, 0.4586), (-0.258, -0.1489, 0.4586), (-0.258, 0.1489, 0.4586), (-1.987e-08, -9.934e-09, 0.6168), (-0.08165, -0.06538, 0.1483), (-3.037e-08, -0.1125, 0.1483), (0.08165, -0.06538, 0.1483), (0.08165, 0.0289, 0.1483), (-2.213e-08, 0.07605, 0.1483), (-0.08165, 0.0289, 0.1483), (-0.07457, -0.03009, -0.4726), (-3.012e-08, -0.07315, -0.4726), (0.07457, -0.03009, -0.4726), (0.07457, 0.05601, -0.4726), (-2.26e-08, 0.09906, -0.4726), (-0.07457, 0.05601, -0.4726), (-0.08007, -0.01476, -0.7648), (-2.899e-08, -0.06099, -0.7648), (0.08007, -0.01476, -0.7648), (0.08007, 0.0777, -0.7648), (-2.091e-08, 0.1239, -0.7648), (-0.08007, 0.0777, -0.7648), (-0.0836, 0.03832, -1.103), (-2.977e-08, -0.009944, -1.103), (0.0836, 0.03832, -1.103), (0.0836, 0.1349, -1.103), (-2.133e-08, 0.1831, -1.103), (-0.0836, 0.1349, -1.103)], [], [(0, 1, 3, 2), (2, 3, 5, 4), (4, 5, 7, 6), (6, 7, 9, 8), (5, 3, 13, 14), (10, 11, 1, 0), (8, 9, 11, 10), (6, 8, 25, 26), (15, 14, 20, 21), (11, 9, 16, 17), (7, 5, 14, 15), (1, 11, 17, 12), (9, 7, 15, 16), (3, 1, 12, 13), (25, 30, 36, 31), (14, 13, 19, 20), (12, 17, 23, 18), (13, 12, 18, 19), (17, 16, 22, 23), (16, 15, 21, 22), (26, 25, 31, 32), (27, 26, 32, 33), (35, 34, 40, 41), (10, 0, 29, 30), (4, 6, 26, 27), (8, 10, 30, 25), (2, 4, 27, 28), (0, 2, 28, 29), (28, 27, 33, 34), (18, 23, 24), (19, 18, 24), (23, 22, 24), (22, 21, 24), (21, 20, 24), (20, 19, 24), (29, 28, 34, 35), (30, 29, 35, 36), (39, 38, 44, 45), (34, 33, 39, 40), (33, 32, 38, 39), (36, 35, 41, 42), (32, 31, 37, 38), (31, 36, 42, 37), (47, 46, 45, 44, 43, 48), (38, 37, 43, 44), (42, 41, 47, 48), (41, 40, 46, 47), (37, 42, 48, 43), (40, 39, 45, 46)])
me_cylinder_004.polygons.foreach_set('material_index', [1, 1, 1, 1, 1, 1, 1, 1, 1, 1, 1, 1, 1, 1, 0, 1, 1, 1, 1, 1, 0, 0, 0, 1, 1, 1, 1, 1, 0, 1, 1, 1, 1, 1, 1, 0, 0, 0, 0, 0, 0, 0, 0, 0, 0, 0, 0, 0, 0])
me_cylinder_004.materials.append(mat_negro)
me_cylinder_004.materials.append(mat_azul)
me_cylinder_004.use_remesh_preserve_volume = False
me_cylinder_004.use_remesh_preserve_attributes = False
me_cylinder_004.use_mirror_vertex_groups = False
me_cylinder_004.update()
me_cylinder_003 = bpy.data.meshes.new('Cylinder.003')
me_cylinder_003.from_pydata([(-5.703e-09, 0.6173, 0.07848), (-5.703e-09, 0.6173, 0.1893), (0.5346, 0.3086, 0.07848), (0.5346, 0.3086, 0.1893), (0.5346, -0.3086, 0.07848), (0.5346, -0.3086, 0.1893), (-5.967e-08, -0.6173, 0.07848), (-5.967e-08, -0.6173, 0.1893), (-0.5346, -0.3086, 0.07848), (-0.5346, -0.3086, 0.1893), (-0.5346, 0.3086, 0.07848), (-0.5346, 0.3086, 0.1893), (-8.067e-09, 0.4983, 0.328), (0.4315, 0.2491, 0.328), (0.4315, -0.2491, 0.328), (-5.163e-08, -0.4983, 0.328), (-0.4315, -0.2491, 0.328), (-0.4315, 0.2491, 0.328), (-1.729e-08, 0.2979, 0.4586), (0.258, 0.1489, 0.4586), (0.258, -0.1489, 0.4586), (-4.333e-08, -0.2979, 0.4586), (-0.258, -0.1489, 0.4586), (-0.258, 0.1489, 0.4586), (-1.987e-08, -9.934e-09, 0.6168), (-0.08165, -0.06538, 0.1483), (-3.037e-08, -0.1125, 0.1483), (0.08165, -0.06538, 0.1483), (0.08165, 0.0289, 0.1483), (-2.213e-08, 0.07605, 0.1483), (-0.08165, 0.0289, 0.1483), (-0.07457, -0.03009, -0.4726), (-3.012e-08, -0.07315, -0.4726), (0.07457, -0.03009, -0.4726), (0.07457, 0.05601, -0.4726), (-2.26e-08, 0.09906, -0.4726), (-0.07457, 0.05601, -0.4726), (-0.08007, -0.01476, -0.7648), (-2.899e-08, -0.06099, -0.7648), (0.08007, -0.01476, -0.7648), (0.08007, 0.0777, -0.7648), (-2.091e-08, 0.1239, -0.7648), (-0.08007, 0.0777, -0.7648), (-0.0836, 0.03832, -1.103), (-2.977e-08, -0.009944, -1.103), (0.0836, 0.03832, -1.103), (0.0836, 0.1349, -1.103), (-2.133e-08, 0.1831, -1.103), (-0.0836, 0.1349, -1.103)], [], [(0, 1, 3, 2), (2, 3, 5, 4), (4, 5, 7, 6), (6, 7, 9, 8), (5, 3, 13, 14), (10, 11, 1, 0), (8, 9, 11, 10), (6, 8, 25, 26), (15, 14, 20, 21), (11, 9, 16, 17), (7, 5, 14, 15), (1, 11, 17, 12), (9, 7, 15, 16), (3, 1, 12, 13), (25, 30, 36, 31), (14, 13, 19, 20), (12, 17, 23, 18), (13, 12, 18, 19), (17, 16, 22, 23), (16, 15, 21, 22), (26, 25, 31, 32), (27, 26, 32, 33), (35, 34, 40, 41), (10, 0, 29, 30), (4, 6, 26, 27), (8, 10, 30, 25), (2, 4, 27, 28), (0, 2, 28, 29), (28, 27, 33, 34), (18, 23, 24), (19, 18, 24), (23, 22, 24), (22, 21, 24), (21, 20, 24), (20, 19, 24), (29, 28, 34, 35), (30, 29, 35, 36), (39, 38, 44, 45), (34, 33, 39, 40), (33, 32, 38, 39), (36, 35, 41, 42), (32, 31, 37, 38), (31, 36, 42, 37), (47, 46, 45, 44, 43, 48), (38, 37, 43, 44), (42, 41, 47, 48), (41, 40, 46, 47), (37, 42, 48, 43), (40, 39, 45, 46)])
me_cylinder_003.polygons.foreach_set('material_index', [1, 1, 1, 1, 0, 1, 1, 0, 1, 0, 0, 0, 0, 0, 0, 1, 1, 1, 1, 1, 0, 0, 0, 0, 0, 0, 0, 0, 0, 0, 0, 0, 0, 0, 0, 0, 0, 0, 0, 0, 0, 0, 0, 0, 0, 0, 0, 0, 0])
me_cylinder_003.materials.append(mat_negro)
me_cylinder_003.materials.append(mat_azul)
me_cylinder_003.use_remesh_preserve_volume = False
me_cylinder_003.use_remesh_preserve_attributes = False
me_cylinder_003.use_mirror_vertex_groups = False
me_cylinder_003.update()
me_cylinder_002 = bpy.data.meshes.new('Cylinder.002')
me_cylinder_002.from_pydata([(-5.703e-09, 0.6173, 0.07848), (-5.703e-09, 0.6173, 0.1893), (0.5346, 0.3086, 0.07848), (0.5346, 0.3086, 0.1893), (0.5346, -0.3086, 0.07848), (0.5346, -0.3086, 0.1893), (-5.967e-08, -0.6173, 0.07848), (-5.967e-08, -0.6173, 0.1893), (-0.5346, -0.3086, 0.07848), (-0.5346, -0.3086, 0.1893), (-0.5346, 0.3086, 0.07848), (-0.5346, 0.3086, 0.1893), (-8.067e-09, 0.4983, 0.328), (0.4315, 0.2491, 0.328), (0.4315, -0.2491, 0.328), (-5.163e-08, -0.4983, 0.328), (-0.4315, -0.2491, 0.328), (-0.4315, 0.2491, 0.328), (-1.729e-08, 0.2979, 0.4586), (0.258, 0.1489, 0.4586), (0.258, -0.1489, 0.4586), (-4.333e-08, -0.2979, 0.4586), (-0.258, -0.1489, 0.4586), (-0.258, 0.1489, 0.4586), (-1.987e-08, -9.934e-09, 0.6168), (-0.08165, -0.06538, 0.1483), (-3.037e-08, -0.1125, 0.1483), (0.08165, -0.06538, 0.1483), (0.08165, 0.0289, 0.1483), (-2.213e-08, 0.07605, 0.1483), (-0.08165, 0.0289, 0.1483), (-0.07457, -0.03009, -0.4726), (-3.012e-08, -0.07315, -0.4726), (0.07457, -0.03009, -0.4726), (0.07457, 0.05601, -0.4726), (-2.26e-08, 0.09906, -0.4726), (-0.07457, 0.05601, -0.4726), (-0.08007, -0.01476, -0.7648), (-2.899e-08, -0.06099, -0.7648), (0.08007, -0.01476, -0.7648), (0.08007, 0.0777, -0.7648), (-2.091e-08, 0.1239, -0.7648), (-0.08007, 0.0777, -0.7648), (-0.0836, 0.03832, -1.103), (-2.977e-08, -0.009944, -1.103), (0.0836, 0.03832, -1.103), (0.0836, 0.1349, -1.103), (-2.133e-08, 0.1831, -1.103), (-0.0836, 0.1349, -1.103)], [], [(0, 1, 3, 2), (2, 3, 5, 4), (4, 5, 7, 6), (6, 7, 9, 8), (5, 3, 13, 14), (10, 11, 1, 0), (8, 9, 11, 10), (6, 8, 25, 26), (15, 14, 20, 21), (11, 9, 16, 17), (7, 5, 14, 15), (1, 11, 17, 12), (9, 7, 15, 16), (3, 1, 12, 13), (25, 30, 36, 31), (14, 13, 19, 20), (12, 17, 23, 18), (13, 12, 18, 19), (17, 16, 22, 23), (16, 15, 21, 22), (26, 25, 31, 32), (27, 26, 32, 33), (35, 34, 40, 41), (10, 0, 29, 30), (4, 6, 26, 27), (8, 10, 30, 25), (2, 4, 27, 28), (0, 2, 28, 29), (28, 27, 33, 34), (18, 23, 24), (19, 18, 24), (23, 22, 24), (22, 21, 24), (21, 20, 24), (20, 19, 24), (29, 28, 34, 35), (30, 29, 35, 36), (39, 38, 44, 45), (34, 33, 39, 40), (33, 32, 38, 39), (36, 35, 41, 42), (32, 31, 37, 38), (31, 36, 42, 37), (47, 46, 45, 44, 43, 48), (38, 37, 43, 44), (42, 41, 47, 48), (41, 40, 46, 47), (37, 42, 48, 43), (40, 39, 45, 46)])
me_cylinder_002.polygons.foreach_set('material_index', [1, 1, 1, 1, 1, 1, 1, 1, 1, 1, 1, 1, 1, 1, 0, 1, 1, 1, 1, 1, 0, 0, 0, 1, 1, 1, 1, 1, 0, 1, 1, 1, 1, 1, 1, 0, 0, 0, 0, 0, 0, 0, 0, 0, 0, 0, 0, 0, 0])
me_cylinder_002.materials.append(mat_negro)
me_cylinder_002.materials.append(mat_azul)
me_cylinder_002.use_remesh_preserve_volume = False
me_cylinder_002.use_remesh_preserve_attributes = False
me_cylinder_002.use_mirror_vertex_groups = False
me_cylinder_002.update()
me_cylinder = bpy.data.meshes.new('Cylinder')
me_cylinder.from_pydata([(0.0, 1.0, -0.0898), (0.0, 1.0, 0.0898), (0.866, 0.5, -0.0898), (0.866, 0.5, 0.0898), (0.866, -0.5, -0.0898), (0.866, -0.5, 0.0898), (-8.742e-08, -1.0, -0.0898), (-8.742e-08, -1.0, 0.0898), (-0.866, -0.5, -0.0898), (-0.866, -0.5, 0.0898), (-0.866, 0.5, -0.0898), (-0.866, 0.5, 0.0898), (-3.83e-09, 0.8072, 0.3144), (0.6991, 0.4036, 0.3144), (0.6991, -0.4036, 0.3144), (-7.44e-08, -0.8072, 0.3144), (-0.6991, -0.4036, 0.3144), (-0.6991, 0.4036, 0.3144), (-1.877e-08, 0.4826, 0.5259), (0.4179, 0.2413, 0.5259), (0.4179, -0.2413, 0.5259), (-6.096e-08, -0.4826, 0.5259), (-0.4179, -0.2413, 0.5259), (-0.4179, 0.2413, 0.5259), (-1.987e-08, -9.934e-09, 0.6168), (-0.1693, -0.09776, 0.01002), (-3.308e-08, -0.1955, 0.01002), (0.1693, -0.09776, 0.01002), (0.1693, 0.09776, 0.01002), (-1.598e-08, 0.1955, 0.01002), (-0.1693, 0.09776, 0.01002), (-0.1965, -0.2351, -0.3525), (-3.471e-08, -0.3486, -0.3525), (0.1965, -0.2351, -0.3525), (0.1965, -0.008198, -0.3525), (-1.487e-08, 0.1053, -0.3525), (-0.1965, -0.008198, -0.3525), (-0.211, -0.1947, -0.6882), (-3.173e-08, -0.3166, -0.6882), (0.211, -0.1947, -0.6882), (0.211, 0.04897, -0.6882), (-1.042e-08, 0.1708, -0.6882), (-0.211, 0.04897, -0.6882), (-0.2203, -0.1253, -0.9847), (-3.377e-08, -0.2525, -0.9847), (0.2203, -0.1253, -0.9847), (0.2203, 0.1291, -0.9847), (-1.153e-08, 0.2563, -0.9847), (-0.2203, 0.1291, -0.9847)], [], [(0, 1, 3, 2), (2, 3, 5, 4), (4, 5, 7, 6), (6, 7, 9, 8), (5, 3, 13, 14), (10, 11, 1, 0), (8, 9, 11, 10), (6, 8, 25, 26), (15, 14, 20, 21), (11, 9, 16, 17), (7, 5, 14, 15), (1, 11, 17, 12), (9, 7, 15, 16), (3, 1, 12, 13), (25, 30, 36, 31), (14, 13, 19, 20), (12, 17, 23, 18), (13, 12, 18, 19), (17, 16, 22, 23), (16, 15, 21, 22), (26, 25, 31, 32), (27, 26, 32, 33), (35, 34, 40, 41), (10, 0, 29, 30), (4, 6, 26, 27), (8, 10, 30, 25), (2, 4, 27, 28), (0, 2, 28, 29), (28, 27, 33, 34), (18, 23, 24), (19, 18, 24), (23, 22, 24), (22, 21, 24), (21, 20, 24), (20, 19, 24), (29, 28, 34, 35), (30, 29, 35, 36), (39, 38, 44, 45), (34, 33, 39, 40), (33, 32, 38, 39), (36, 35, 41, 42), (32, 31, 37, 38), (31, 36, 42, 37), (47, 46, 45, 44, 43, 48), (38, 37, 43, 44), (42, 41, 47, 48), (41, 40, 46, 47), (37, 42, 48, 43), (40, 39, 45, 46)])
me_cylinder.polygons.foreach_set('material_index', [1, 1, 1, 1, 1, 1, 1, 1, 1, 1, 1, 1, 1, 1, 0, 1, 1, 1, 1, 1, 0, 0, 0, 1, 1, 1, 1, 1, 0, 1, 1, 1, 1, 1, 1, 0, 0, 0, 0, 0, 0, 0, 0, 0, 0, 0, 0, 0, 0])
me_cylinder.materials.append(mat_negro)
me_cylinder.materials.append(mat_azul)
me_cylinder.use_remesh_preserve_volume = False
me_cylinder.use_remesh_preserve_attributes = False
me_cylinder.use_mirror_vertex_groups = False
me_cylinder.update()

# ---- objects
ob_cylinder_001 = bpy.data.objects.new('Cylinder.001', me_cylinder_001)
ob_cylinder_010 = bpy.data.objects.new('Cylinder.010', me_cylinder_010)
ob_cylinder_009 = bpy.data.objects.new('Cylinder.009', me_cylinder_009)
ob_cylinder_008 = bpy.data.objects.new('Cylinder.008', me_cylinder_008)
ob_cylinder_007 = bpy.data.objects.new('Cylinder.007', me_cylinder_007)
ob_cylinder_006 = bpy.data.objects.new('Cylinder.006', me_cylinder_006)
ob_cylinder_005 = bpy.data.objects.new('Cylinder.005', me_cylinder_005)
ob_cylinder_004 = bpy.data.objects.new('Cylinder.004', me_cylinder_004)
ob_cylinder_003 = bpy.data.objects.new('Cylinder.003', me_cylinder_003)
ob_cylinder_002 = bpy.data.objects.new('Cylinder.002', me_cylinder_002)
ob_cylinder = bpy.data.objects.new('Cylinder', me_cylinder)
ob_lamp = bpy.data.objects.new('Lamp', light_lamp)
ob_camera = bpy.data.objects.new('Camera', cam_camera)

# ---- transforms, parenting, visibility, modifiers, constraints
ob_cylinder_001.location = (0.0, 0.0, 0.754)
ob_cylinder_001.scale = (0.4716, 0.4716, 0.03133)
ob_cylinder_001.lineart.crease_threshold = 0.0
ob_cylinder_010.parent = ob_cylinder_001
ob_cylinder_010.matrix_parent_inverse = Matrix(((0.3757, 0.0, 0.0, -0.0), (0.0, 0.3757, 0.0, -0.0), (0.0, 0.0, 5.655, -9.083), (0.0, 0.0, 0.0, 1.0)))
ob_cylinder_010.location = (0.6865, 2.223, -1.853)
ob_cylinder_010.rotation_euler = (0.0, -0.0, 1.135)
ob_cylinder_010.scale = (0.345, 0.345, 0.4866)
ob_cylinder_010.lineart.crease_threshold = 0.0
ob_cylinder_009.parent = ob_cylinder_001
ob_cylinder_009.matrix_parent_inverse = Matrix(((0.3757, 0.0, 0.0, -0.0), (0.0, 0.3757, 0.0, -0.0), (0.0, 0.0, 5.655, -9.083), (0.0, 0.0, 0.0, 1.0)))
ob_cylinder_009.location = (0.6865, 2.877, -1.853)
ob_cylinder_009.rotation_euler = (0.0, -0.0, 2.888)
ob_cylinder_009.scale = (0.2754, 0.2754, 0.3885)
ob_cylinder_009.lineart.crease_threshold = 0.0
ob_cylinder_008.parent = ob_cylinder_001
ob_cylinder_008.matrix_parent_inverse = Matrix(((0.3757, 0.0, 0.0, -0.0), (0.0, 0.3757, 0.0, -0.0), (0.0, 0.0, 5.655, -9.083), (0.0, 0.0, 0.0, 1.0)))
ob_cylinder_008.location = (1.348, -2.109, -1.922)
ob_cylinder_008.rotation_euler = (0.0, -0.0, 2.207)
ob_cylinder_008.scale = (0.3321, 0.3321, 0.3321)
ob_cylinder_008.lineart.crease_threshold = 0.0
ob_cylinder_007.parent = ob_cylinder_001
ob_cylinder_007.matrix_parent_inverse = Matrix(((0.3757, 0.0, 0.0, -0.0), (0.0, 0.3757, 0.0, -0.0), (0.0, 0.0, 5.655, -9.083), (0.0, 0.0, 0.0, 1.0)))
ob_cylinder_007.location = (-1.512, 0.6479, -1.556)
ob_cylinder_007.rotation_euler = (0.0, -0.0, -0.8641)
ob_cylinder_007.scale = (0.7808, 0.7808, 0.483)
ob_cylinder_007.lineart.crease_threshold = 0.0
ob_cylinder_006.parent = ob_cylinder_001
ob_cylinder_006.matrix_parent_inverse = Matrix(((0.3757, 0.0, 0.0, -0.0), (0.0, 0.3757, 0.0, -0.0), (0.0, 0.0, 5.655, -9.083), (0.0, 0.0, 0.0, 1.0)))
ob_cylinder_006.location = (0.6389, -1.734, -1.597)
ob_cylinder_006.rotation_euler = (0.0, -0.0, 2.888)
ob_cylinder_006.scale = (0.3572, 0.3572, 0.5039)
ob_cylinder_006.lineart.crease_threshold = 0.0
ob_cylinder_005.parent = ob_cylinder_001
ob_cylinder_005.matrix_parent_inverse = Matrix(((0.3757, 0.0, 0.0, -0.0), (0.0, 0.3757, 0.0, -0.0), (0.0, 0.0, 5.655, -9.083), (0.0, 0.0, 0.0, 1.0)))
ob_cylinder_005.location = (-0.2444, -1.899, -1.617)
ob_cylinder_005.rotation_euler = (0.0, -0.0, 0.675)
ob_cylinder_005.scale = (0.7808, 0.7808, 0.483)
ob_cylinder_005.lineart.crease_threshold = 0.0
ob_cylinder_004.parent = ob_cylinder_001
ob_cylinder_004.matrix_parent_inverse = Matrix(((0.3757, 0.0, 0.0, -0.0), (0.0, 0.3757, 0.0, -0.0), (0.0, 0.0, 5.655, -9.083), (0.0, 0.0, 0.0, 1.0)))
ob_cylinder_004.location = (0.2452, -2.51, -1.899)
ob_cylinder_004.rotation_euler = (0.0, -0.0, 1.093)
ob_cylinder_004.scale = (0.4037, 0.4037, 0.2498)
ob_cylinder_004.lineart.crease_threshold = 0.0
ob_cylinder_003.parent = ob_cylinder_001
ob_cylinder_003.matrix_parent_inverse = Matrix(((0.3757, 0.0, 0.0, -0.0), (0.0, 0.3757, 0.0, -0.0), (0.0, 0.0, 5.655, -9.083), (0.0, 0.0, 0.0, 1.0)))
ob_cylinder_003.location = (0.2843, -3.0, -1.853)
ob_cylinder_003.rotation_euler = (0.0, -0.0, 2.888)
ob_cylinder_003.scale = (0.2754, 0.2754, 0.3885)
ob_cylinder_003.lineart.crease_threshold = 0.0
ob_cylinder_002.parent = ob_cylinder_001
ob_cylinder_002.matrix_parent_inverse = Matrix(((0.3757, 0.0, 0.0, -0.0), (0.0, 0.3757, 0.0, -0.0), (0.0, 0.0, 5.655, -9.083), (0.0, 0.0, 0.0, 1.0)))
ob_cylinder_002.location = (-0.2258, -3.525, -1.132)
ob_cylinder_002.rotation_euler = (0.0, -0.0, 2.47)
ob_cylinder_002.scale = (0.7708, 0.7708, 1.087)
ob_cylinder_002.lineart.crease_threshold = 0.0
ob_cylinder.parent = ob_cylinder_001
ob_cylinder.matrix_parent_inverse = Matrix(((0.3757, 0.0, 0.0, -0.0), (0.0, 0.3757, 0.0, -0.0), (0.0, 0.0, 5.655, -9.083), (0.0, 0.0, 0.0, 1.0)))
ob_cylinder.location = (1.348, 2.444, -1.922)
ob_cylinder.rotation_euler = (0.0, -0.0, 2.207)
ob_cylinder.scale = (0.3321, 0.3321, 0.3321)
ob_cylinder.lineart.crease_threshold = 0.0
ob_lamp.location = (4.076, 1.005, 5.904)
ob_lamp.rotation_euler = (0.6503, 0.05522, 1.866)
ob_lamp.lock_rotations_4d = False
ob_lamp.empty_display_type = 'ARROWS'
ob_lamp.color = (0.0, 0.0, 0.0, 0.0)
ob_lamp.lineart.crease_threshold = 0.0
ob_camera.location = (7.481, -6.508, 5.344)
ob_camera.rotation_euler = (1.109, 0.01082, 0.8149)
ob_camera.lock_rotations_4d = False
ob_camera.empty_display_type = 'ARROWS'
ob_camera.color = (0.0, 0.0, 0.0, 0.0)
ob_camera.display_type = 'WIRE'
ob_camera.lineart.crease_threshold = 0.0

# ---- collection membership
col_collection_1.objects.link(ob_cylinder_001)
col_collection_1.objects.link(ob_cylinder_010)
col_collection_1.objects.link(ob_cylinder_009)
col_collection_1.objects.link(ob_cylinder_008)
col_collection_1.objects.link(ob_cylinder_007)
col_collection_1.objects.link(ob_cylinder_006)
col_collection_1.objects.link(ob_cylinder_005)
col_collection_1.objects.link(ob_cylinder_004)
col_collection_1.objects.link(ob_cylinder_003)
col_collection_1.objects.link(ob_cylinder_002)
col_collection_1.objects.link(ob_cylinder)
col_collection_1.objects.link(ob_lamp)
col_collection_1.objects.link(ob_camera)

# ---- scene / render settings (as saved in the file)
scene.camera = ob_camera
scene.frame_start = 1; scene.frame_end = 250; scene.frame_set(1)
scene.render.engine = 'BLENDER_EEVEE_NEXT'
scene.render.image_settings.compression = 90
scene.render.resolution_percentage = 50
scene.render.dither_intensity = 0.0
scene.cycles.use_denoising = False
scene.cycles.samples = 10
scene.cycles.sampling_pattern = 'TABULATED_SOBOL'
scene.cycles.light_sampling_threshold = 0.0
scene.cycles.use_adaptive_sampling = False
scene.cycles.use_light_tree = False
scene.cycles.blur_glossy = 0.0
scene.cycles.volume_bounces = 1
scene.cycles.pixel_filter_type = 'GAUSSIAN'
scene.cycles.sample_clamp_indirect = 0.0
scene.view_settings.view_transform = 'Standard'
bpy.context.view_layer.update()
